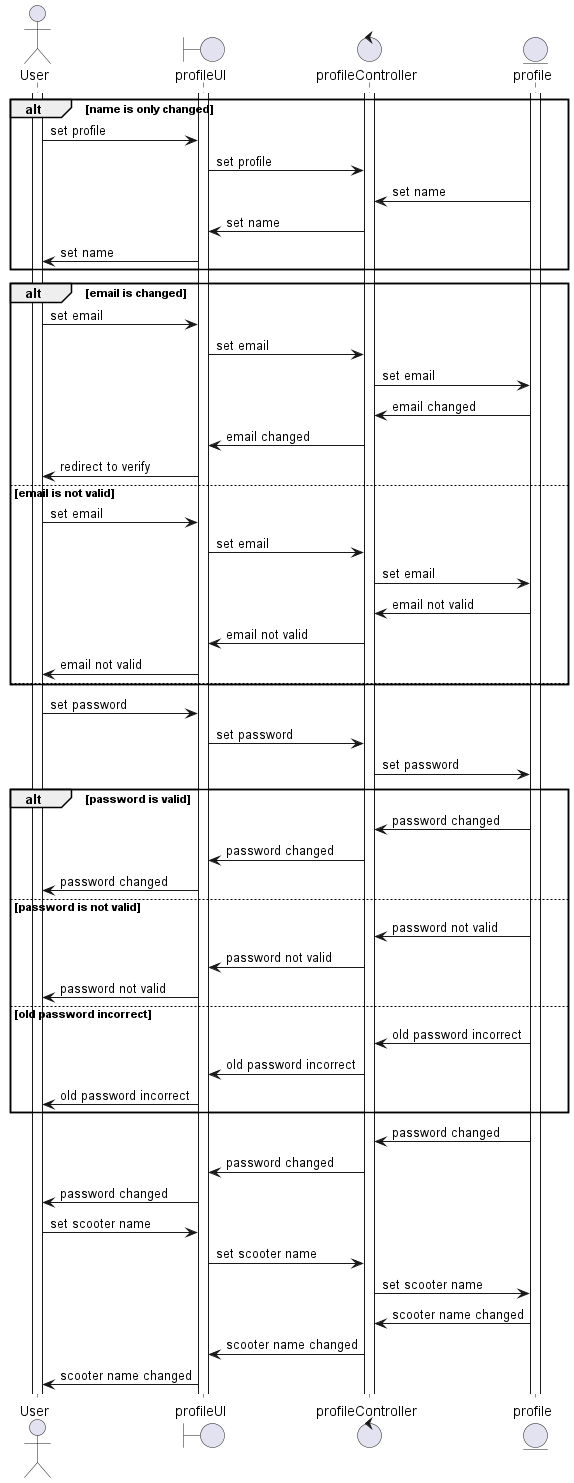

The diagram above was rendered by PlantUML. Its source (embedded in the PNG):
@startuml set_profile
actor User as u
boundary profileUI as up
control profileController as pc
entity profile as p

activate u

activate up

activate pc
activate p
deactivate p
deactivate pc
deactivate up
deactivate u
alt name is only changed
    u -> up : set profile
    up -> pc : set profile
    p -> pc : set name
    pc -> up : set name
    up -> u : set name

end

alt email is changed
    u -> up : set email
    up -> pc : set email
    pc -> p : set email
    p -> pc : email changed
    pc -> up : email changed
    up -> u : redirect to verify
else email is not valid
    u -> up : set email
    up -> pc : set email
    pc -> p : set email
    p -> pc : email not valid
    pc -> up : email not valid
    up -> u : email not valid
else
end
u -> up : set password
up -> pc : set password
pc -> p : set password
alt password is valid
    p -> pc : password changed
    pc -> up : password changed
    up -> u : password changed
else password is not valid
    ' u -> up : set password
    ' up -> pc : set password
    ' pc -> p : set password
    p -> pc : password not valid
    pc -> up : password not valid
    up -> u : password not valid
else old password incorrect
    ' u -> up : set password
    ' up -> pc : set password
    ' pc -> p : set password
    p -> pc : old password incorrect
    pc -> up : old password incorrect
    up -> u : old password incorrect
end

p -> pc : password changed
pc -> up : password changed
up -> u :password changed

    u -> up : set scooter name
    up -> pc : set scooter name
    pc -> p : set scooter name
    p -> pc : scooter name changed
    pc -> up : scooter name changed
    up -> u : scooter name changed



@enduml